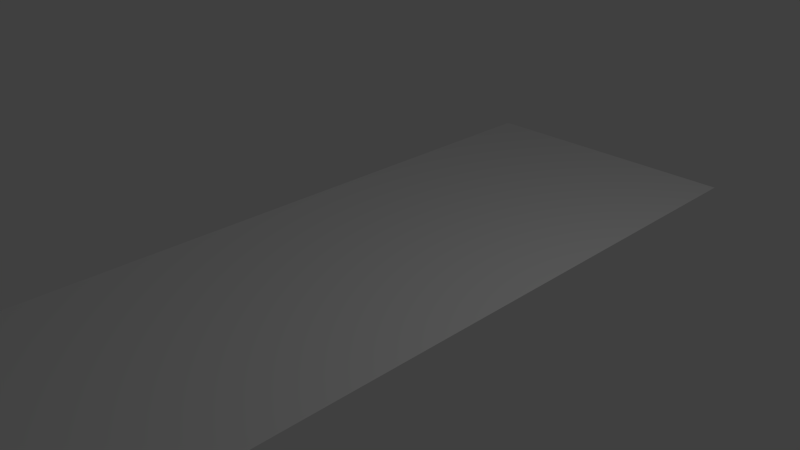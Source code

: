 # Source: LongBlockWide.blend  (saved by Blender 2.63.0; exported with 4.5.12 LTS)
import bpy
from mathutils import Matrix  # noqa: F401  (used for matrix-valued properties, if any)

bpy.ops.wm.read_factory_settings(use_empty=True)
scene = bpy.context.scene
scene.name = 'Scene'

# ---- collections
col_collection_1 = bpy.data.collections.new('Collection 1'); scene.collection.children.link(col_collection_1)

# ---- world
world_world = bpy.data.worlds.new('World'); scene.world = world_world
world_world.color = (0.05088, 0.05088, 0.05088)
world_world.use_sun_shadow = False
world_world.sun_shadow_jitter_overblur = 0.0
world_world.cycles.sampling_method = 'MANUAL'
world_world.cycles.sample_map_resolution = 256

# ---- cameras
cam_camera = bpy.data.cameras.new('Camera')
cam_camera.clip_end = 100.0
cam_camera.lens = 35.0
cam_camera.sensor_width = 32.0
cam_camera.sensor_height = 18.0
cam_camera.ortho_scale = 7.314
cam_camera.dof.focus_distance = 0.0
cam_camera.dof.aperture_fstop = 128.0

# ---- lights
light_lamp = bpy.data.lights.new('Lamp', 'POINT')
light_lamp.transmission_factor = 0.0
light_lamp.cutoff_distance = 30.0
light_lamp.energy = 100.0
light_lamp.shadow_buffer_clip_start = 1.001
light_lamp.shadow_soft_size = 1.0
light_lamp.shadow_maximum_resolution = 0.006
light_lamp.use_absolute_resolution = True
light_lamp.cycles.use_multiple_importance_sampling = False

# ---- meshes
me_cube = bpy.data.meshes.new('Cube')
me_cube.from_pydata([(-2.0, -5.0, 0.0), (-2.0, 5.0, 0.0), (2.0, 5.0, 0.0), (2.0, -5.0, 0.0)], [], [(0, 1, 2, 3)])
me_cube.use_remesh_preserve_volume = False
me_cube.use_remesh_preserve_attributes = False
me_cube.use_mirror_vertex_groups = False
me_cube.update()

# ---- objects
ob_cube = bpy.data.objects.new('Cube', me_cube)
ob_lamp = bpy.data.objects.new('Lamp', light_lamp)
ob_camera = bpy.data.objects.new('Camera', cam_camera)

# ---- transforms, parenting, visibility, modifiers, constraints
ob_cube.location = (0.0, 0.0, 0.0)
ob_cube.lineart.crease_threshold = 0.0
ob_lamp.location = (4.076, 1.005, 5.904)
ob_lamp.rotation_euler = (0.6503, 0.05522, 1.866)
ob_lamp.lock_rotations_4d = False
ob_lamp.empty_display_type = 'ARROWS'
ob_lamp.color = (0.0, 0.0, 0.0, 0.0)
ob_lamp.lineart.crease_threshold = 0.0
ob_camera.location = (7.481, -6.508, 5.344)
ob_camera.rotation_euler = (1.109, 0.01082, 0.8149)
ob_camera.lock_rotations_4d = False
ob_camera.empty_display_type = 'ARROWS'
ob_camera.color = (0.0, 0.0, 0.0, 0.0)
ob_camera.display_type = 'WIRE'
ob_camera.lineart.crease_threshold = 0.0

# ---- collection membership
col_collection_1.objects.link(ob_cube)
col_collection_1.objects.link(ob_lamp)
col_collection_1.objects.link(ob_camera)

# ---- scene / render settings (as saved in the file)
scene.camera = ob_camera
scene.frame_start = 1; scene.frame_end = 250; scene.frame_set(0)
scene.render.engine = 'BLENDER_EEVEE_NEXT'
scene.render.image_settings.color_mode = 'RGB'
scene.render.image_settings.compression = 90
scene.render.resolution_percentage = 50
scene.render.dither_intensity = 0.0
scene.render.bake_margin = 2
scene.render.bake_bias = 0.0
scene.cycles.use_denoising = False
scene.cycles.samples = 10
scene.cycles.sampling_pattern = 'TABULATED_SOBOL'
scene.cycles.light_sampling_threshold = 0.0
scene.cycles.use_adaptive_sampling = False
scene.cycles.use_light_tree = False
scene.cycles.blur_glossy = 0.0
scene.cycles.volume_bounces = 1
scene.cycles.pixel_filter_type = 'GAUSSIAN'
scene.cycles.sample_clamp_indirect = 0.0
scene.view_settings.view_transform = 'Standard'
bpy.context.view_layer.update()
